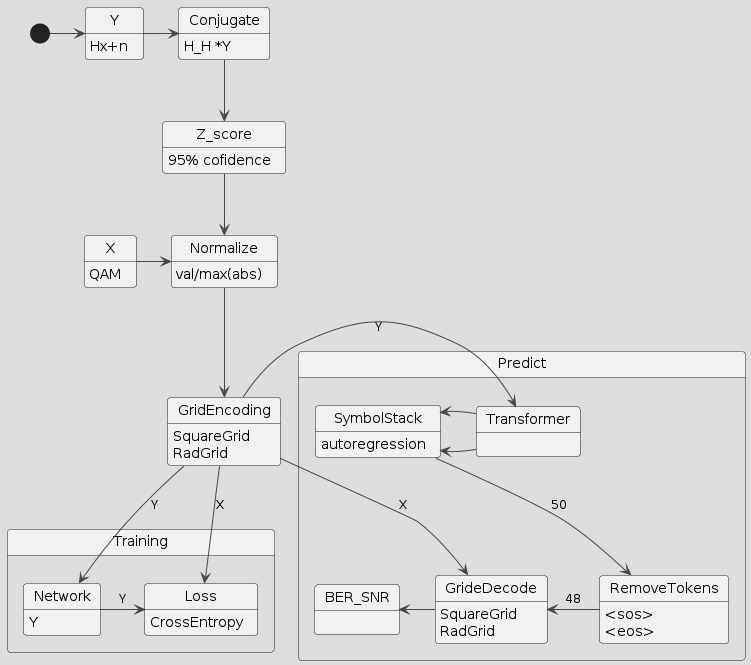

The diagram above was rendered by PlantUML. Its source (embedded in the PNG):
@startuml
!theme toy
skinparam defaultFontName Bold
skinparam defaultFontStyle Bold

[*] -> Y
Y: Hx+n

X: QAM
X -> Normalize

Y -> Conjugate
Conjugate : H_H *Y

Z_score : 95% cofidence

Z_score --> Normalize 
Normalize : val/max(abs)

Normalize --> GridEncoding

state Training{
    GridEncoding : SquareGrid
    GridEncoding : RadGrid
    Network : Y
    Loss : CrossEntropy
}

GridEncoding -> Network : Y
GridEncoding --> Loss : X


Network ->Loss : Y

Conjugate --> Z_score

state Predict{
    GridEncoding -> Transformer : Y
    SymbolStack <- Transformer
    Transformer -> SymbolStack
    SymbolStack : autoregression
    SymbolStack --> RemoveTokens :50
    RemoveTokens : <sos>
    RemoveTokens : <eos>
    GrideDecode <- RemoveTokens : 48
    GrideDecode : SquareGrid
    GrideDecode : RadGrid
    GridEncoding -> GrideDecode : X 
    BER_SNR <- GrideDecode
}



@enduml